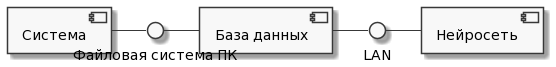

The diagram above was rendered by PlantUML. Its source (embedded in the PNG):
@startuml
skinparam monochrome true

component [Система] as System
component [Нейросеть] as Neural
component [База данных] as DB

() "LAN" as L
() "Файловая система ПК" as FileSys
System - FileSys
FileSys - DB
DB - L
L - Neural
@enduml